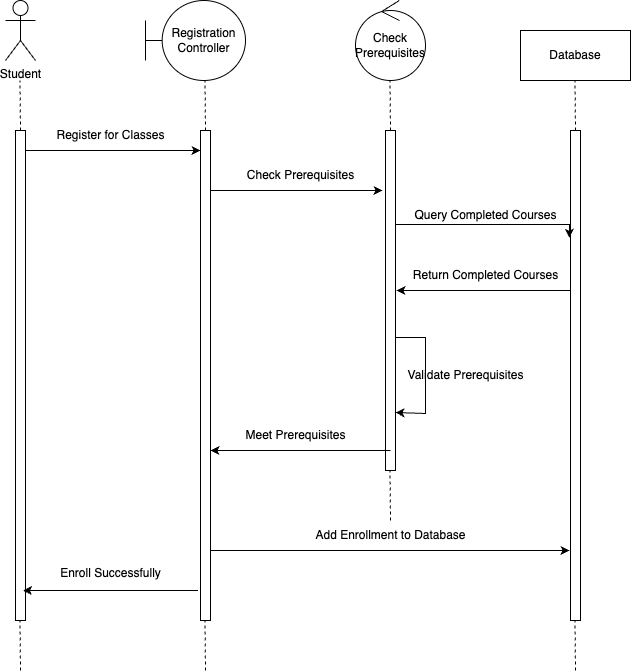

The diagram above was exported from draw.io. Its source (the exported page's mxGraphModel, read from the mxfile embedded in the PNG):
<mxGraphModel dx="1715" dy="1034" grid="1" gridSize="10" guides="1" tooltips="1" connect="1" arrows="1" fold="1" page="1" pageScale="1" pageWidth="1100" pageHeight="850" background="none" math="0" shadow="0">
  <root>
    <mxCell id="0" />
    <mxCell id="1" parent="0" />
    <mxCell id="7baba1c4bc27f4b0-9" value="" style="html=1;points=[];perimeter=orthogonalPerimeter;rounded=0;shadow=0;comic=0;labelBackgroundColor=none;strokeWidth=1;fontFamily=Verdana;fontSize=12;align=center;" parent="1" vertex="1">
      <mxGeometry x="248" y="230" width="10" height="490" as="geometry" />
    </mxCell>
    <mxCell id="9EIaElXEinwlO5w9nvkp-2" value="Student" style="shape=umlActor;verticalLabelPosition=bottom;verticalAlign=top;html=1;outlineConnect=0;" parent="1" vertex="1">
      <mxGeometry x="238" y="100" width="30" height="60" as="geometry" />
    </mxCell>
    <mxCell id="9EIaElXEinwlO5w9nvkp-4" value="" style="endArrow=none;dashed=1;html=1;rounded=0;exitX=0.5;exitY=0;exitDx=0;exitDy=0;exitPerimeter=0;" parent="1" source="7baba1c4bc27f4b0-9" edge="1">
      <mxGeometry width="50" height="50" relative="1" as="geometry">
        <mxPoint x="252.5" y="240" as="sourcePoint" />
        <mxPoint x="252.5" y="180" as="targetPoint" />
        <Array as="points" />
      </mxGeometry>
    </mxCell>
    <mxCell id="9EIaElXEinwlO5w9nvkp-5" value="" style="endArrow=none;dashed=1;html=1;rounded=0;exitX=0.5;exitY=0;exitDx=0;exitDy=0;exitPerimeter=0;" parent="1" edge="1">
      <mxGeometry width="50" height="50" relative="1" as="geometry">
        <mxPoint x="253" y="770" as="sourcePoint" />
        <mxPoint x="252.5" y="720" as="targetPoint" />
        <Array as="points" />
      </mxGeometry>
    </mxCell>
    <mxCell id="9EIaElXEinwlO5w9nvkp-6" value="Registration Controller" style="shape=umlBoundary;whiteSpace=wrap;html=1;" parent="1" vertex="1">
      <mxGeometry x="378" y="100" width="100" height="80" as="geometry" />
    </mxCell>
    <mxCell id="9EIaElXEinwlO5w9nvkp-38" style="edgeStyle=orthogonalEdgeStyle;rounded=0;orthogonalLoop=1;jettySize=auto;html=1;" parent="1" edge="1">
      <mxGeometry relative="1" as="geometry">
        <mxPoint x="430.5" y="690" as="sourcePoint" />
        <mxPoint x="255.5" y="690" as="targetPoint" />
      </mxGeometry>
    </mxCell>
    <mxCell id="9EIaElXEinwlO5w9nvkp-7" value="" style="html=1;points=[];perimeter=orthogonalPerimeter;rounded=0;shadow=0;comic=0;labelBackgroundColor=none;strokeWidth=1;fontFamily=Verdana;fontSize=12;align=center;" parent="1" vertex="1">
      <mxGeometry x="433" y="230" width="10" height="490" as="geometry" />
    </mxCell>
    <mxCell id="9EIaElXEinwlO5w9nvkp-8" value="" style="endArrow=none;dashed=1;html=1;rounded=0;exitX=0.5;exitY=0;exitDx=0;exitDy=0;exitPerimeter=0;" parent="1" edge="1">
      <mxGeometry width="50" height="50" relative="1" as="geometry">
        <mxPoint x="438" y="770" as="sourcePoint" />
        <mxPoint x="437.5" y="720" as="targetPoint" />
        <Array as="points" />
      </mxGeometry>
    </mxCell>
    <mxCell id="9EIaElXEinwlO5w9nvkp-10" value="" style="endArrow=none;dashed=1;html=1;rounded=0;exitX=0.5;exitY=0;exitDx=0;exitDy=0;exitPerimeter=0;" parent="1" edge="1">
      <mxGeometry width="50" height="50" relative="1" as="geometry">
        <mxPoint x="438" y="230" as="sourcePoint" />
        <mxPoint x="437.5" y="180" as="targetPoint" />
        <Array as="points" />
      </mxGeometry>
    </mxCell>
    <mxCell id="9EIaElXEinwlO5w9nvkp-11" style="edgeStyle=orthogonalEdgeStyle;rounded=0;orthogonalLoop=1;jettySize=auto;html=1;entryX=0;entryY=0.5;entryDx=0;entryDy=0;entryPerimeter=0;" parent="1" edge="1">
      <mxGeometry relative="1" as="geometry">
        <mxPoint x="258" y="250" as="sourcePoint" />
        <mxPoint x="433" y="250" as="targetPoint" />
      </mxGeometry>
    </mxCell>
    <mxCell id="9EIaElXEinwlO5w9nvkp-12" value="Register for Classes" style="text;html=1;align=center;verticalAlign=middle;resizable=0;points=[];autosize=1;strokeColor=none;fillColor=none;" parent="1" vertex="1">
      <mxGeometry x="278" y="220" width="130" height="30" as="geometry" />
    </mxCell>
    <mxCell id="9EIaElXEinwlO5w9nvkp-13" value="Check Prerequisites" style="ellipse;shape=umlControl;whiteSpace=wrap;html=1;" parent="1" vertex="1">
      <mxGeometry x="588" y="100" width="70" height="80" as="geometry" />
    </mxCell>
    <mxCell id="9EIaElXEinwlO5w9nvkp-34" style="edgeStyle=orthogonalEdgeStyle;rounded=0;orthogonalLoop=1;jettySize=auto;html=1;" parent="1" edge="1">
      <mxGeometry relative="1" as="geometry">
        <mxPoint x="628" y="512" as="targetPoint" />
        <mxPoint x="628" y="437" as="sourcePoint" />
        <Array as="points">
          <mxPoint x="658" y="437" />
          <mxPoint x="658" y="513" />
        </Array>
      </mxGeometry>
    </mxCell>
    <mxCell id="9EIaElXEinwlO5w9nvkp-14" value="" style="html=1;points=[];perimeter=orthogonalPerimeter;rounded=0;shadow=0;comic=0;labelBackgroundColor=none;strokeWidth=1;fontFamily=Verdana;fontSize=12;align=center;" parent="1" vertex="1">
      <mxGeometry x="618" y="230" width="10" height="340" as="geometry" />
    </mxCell>
    <mxCell id="9EIaElXEinwlO5w9nvkp-15" value="" style="endArrow=none;dashed=1;html=1;rounded=0;exitX=0.5;exitY=0;exitDx=0;exitDy=0;exitPerimeter=0;" parent="1" edge="1">
      <mxGeometry width="50" height="50" relative="1" as="geometry">
        <mxPoint x="623" y="230" as="sourcePoint" />
        <mxPoint x="622.5" y="180" as="targetPoint" />
        <Array as="points" />
      </mxGeometry>
    </mxCell>
    <mxCell id="9EIaElXEinwlO5w9nvkp-16" style="edgeStyle=orthogonalEdgeStyle;rounded=0;orthogonalLoop=1;jettySize=auto;html=1;entryX=-0.3;entryY=0.5;entryDx=0;entryDy=0;entryPerimeter=0;" parent="1" edge="1">
      <mxGeometry relative="1" as="geometry">
        <mxPoint x="443" y="290" as="sourcePoint" />
        <mxPoint x="615" y="290" as="targetPoint" />
      </mxGeometry>
    </mxCell>
    <mxCell id="9EIaElXEinwlO5w9nvkp-17" value="Check Prerequisites" style="text;html=1;align=center;verticalAlign=middle;resizable=0;points=[];autosize=1;strokeColor=none;fillColor=none;" parent="1" vertex="1">
      <mxGeometry x="468" y="260" width="130" height="30" as="geometry" />
    </mxCell>
    <mxCell id="9EIaElXEinwlO5w9nvkp-18" value="" style="html=1;points=[];perimeter=orthogonalPerimeter;rounded=0;shadow=0;comic=0;labelBackgroundColor=none;strokeWidth=1;fontFamily=Verdana;fontSize=12;align=center;" parent="1" vertex="1">
      <mxGeometry x="803" y="230" width="10" height="490" as="geometry" />
    </mxCell>
    <mxCell id="9EIaElXEinwlO5w9nvkp-19" value="Database" style="html=1;whiteSpace=wrap;" parent="1" vertex="1">
      <mxGeometry x="753" y="130" width="110" height="50" as="geometry" />
    </mxCell>
    <mxCell id="9EIaElXEinwlO5w9nvkp-20" value="" style="endArrow=none;dashed=1;html=1;rounded=0;exitX=0.5;exitY=0;exitDx=0;exitDy=0;exitPerimeter=0;" parent="1" edge="1">
      <mxGeometry width="50" height="50" relative="1" as="geometry">
        <mxPoint x="808" y="230" as="sourcePoint" />
        <mxPoint x="807.5" y="180" as="targetPoint" />
        <Array as="points" />
      </mxGeometry>
    </mxCell>
    <mxCell id="9EIaElXEinwlO5w9nvkp-23" value="Query Completed Courses" style="text;html=1;align=center;verticalAlign=middle;resizable=0;points=[];autosize=1;strokeColor=none;fillColor=none;" parent="1" vertex="1">
      <mxGeometry x="633" y="300" width="170" height="30" as="geometry" />
    </mxCell>
    <mxCell id="9EIaElXEinwlO5w9nvkp-26" style="edgeStyle=orthogonalEdgeStyle;rounded=0;orthogonalLoop=1;jettySize=auto;html=1;entryX=-0.1;entryY=0.219;entryDx=0;entryDy=0;entryPerimeter=0;" parent="1" source="9EIaElXEinwlO5w9nvkp-14" target="9EIaElXEinwlO5w9nvkp-18" edge="1">
      <mxGeometry relative="1" as="geometry">
        <Array as="points">
          <mxPoint x="668" y="324" />
          <mxPoint x="668" y="324" />
        </Array>
      </mxGeometry>
    </mxCell>
    <mxCell id="9EIaElXEinwlO5w9nvkp-27" value="" style="endArrow=none;dashed=1;html=1;rounded=0;exitX=0.5;exitY=0;exitDx=0;exitDy=0;exitPerimeter=0;" parent="1" edge="1">
      <mxGeometry width="50" height="50" relative="1" as="geometry">
        <mxPoint x="623" y="620" as="sourcePoint" />
        <mxPoint x="622.5" y="570" as="targetPoint" />
        <Array as="points" />
      </mxGeometry>
    </mxCell>
    <mxCell id="9EIaElXEinwlO5w9nvkp-28" value="" style="endArrow=none;dashed=1;html=1;rounded=0;exitX=0.5;exitY=0;exitDx=0;exitDy=0;exitPerimeter=0;" parent="1" edge="1">
      <mxGeometry width="50" height="50" relative="1" as="geometry">
        <mxPoint x="808" y="770" as="sourcePoint" />
        <mxPoint x="807.5" y="720" as="targetPoint" />
        <Array as="points" />
      </mxGeometry>
    </mxCell>
    <mxCell id="9EIaElXEinwlO5w9nvkp-30" style="edgeStyle=orthogonalEdgeStyle;rounded=0;orthogonalLoop=1;jettySize=auto;html=1;entryX=1.1;entryY=0.5;entryDx=0;entryDy=0;entryPerimeter=0;" parent="1" edge="1">
      <mxGeometry relative="1" as="geometry">
        <mxPoint x="803" y="390" as="sourcePoint" />
        <mxPoint x="629" y="390" as="targetPoint" />
      </mxGeometry>
    </mxCell>
    <mxCell id="9EIaElXEinwlO5w9nvkp-31" value="Return Completed Courses" style="text;html=1;align=center;verticalAlign=middle;resizable=0;points=[];autosize=1;strokeColor=none;fillColor=none;" parent="1" vertex="1">
      <mxGeometry x="633" y="360" width="170" height="30" as="geometry" />
    </mxCell>
    <mxCell id="9EIaElXEinwlO5w9nvkp-35" value="Validate Prerequisites" style="text;html=1;align=center;verticalAlign=middle;resizable=0;points=[];autosize=1;strokeColor=none;fillColor=none;" parent="1" vertex="1">
      <mxGeometry x="628" y="460" width="140" height="30" as="geometry" />
    </mxCell>
    <mxCell id="9EIaElXEinwlO5w9nvkp-36" style="edgeStyle=orthogonalEdgeStyle;rounded=0;orthogonalLoop=1;jettySize=auto;html=1;entryX=0.5;entryY=0.5;entryDx=0;entryDy=0;entryPerimeter=0;" parent="1" edge="1">
      <mxGeometry relative="1" as="geometry">
        <mxPoint x="623" y="550" as="sourcePoint" />
        <mxPoint x="443" y="550" as="targetPoint" />
      </mxGeometry>
    </mxCell>
    <mxCell id="9EIaElXEinwlO5w9nvkp-37" value="Meet Prerequisites" style="text;html=1;align=center;verticalAlign=middle;resizable=0;points=[];autosize=1;strokeColor=none;fillColor=none;" parent="1" vertex="1">
      <mxGeometry x="468" y="520" width="120" height="30" as="geometry" />
    </mxCell>
    <mxCell id="9EIaElXEinwlO5w9nvkp-39" style="edgeStyle=orthogonalEdgeStyle;rounded=0;orthogonalLoop=1;jettySize=auto;html=1;entryX=-0.1;entryY=0.5;entryDx=0;entryDy=0;entryPerimeter=0;" parent="1" edge="1">
      <mxGeometry relative="1" as="geometry">
        <mxPoint x="443" y="650" as="sourcePoint" />
        <mxPoint x="802" y="650" as="targetPoint" />
      </mxGeometry>
    </mxCell>
    <mxCell id="9EIaElXEinwlO5w9nvkp-40" value="Add Enrollment to Database" style="text;html=1;align=center;verticalAlign=middle;resizable=0;points=[];autosize=1;strokeColor=none;fillColor=none;" parent="1" vertex="1">
      <mxGeometry x="538" y="620" width="170" height="30" as="geometry" />
    </mxCell>
    <mxCell id="9EIaElXEinwlO5w9nvkp-41" value="Enroll Successfully" style="text;html=1;align=center;verticalAlign=middle;resizable=0;points=[];autosize=1;strokeColor=none;fillColor=none;" parent="1" vertex="1">
      <mxGeometry x="283" y="658" width="120" height="30" as="geometry" />
    </mxCell>
  </root>
</mxGraphModel>